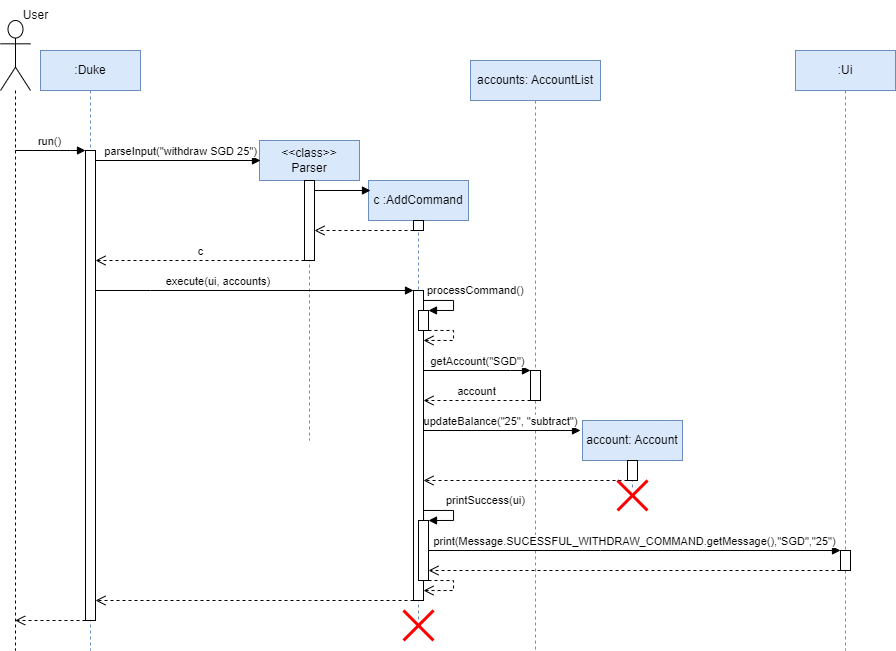

The diagram above was exported from draw.io. Its source (the exported page's mxGraphModel, read from the mxfile embedded in the PNG):
<mxGraphModel dx="924" dy="871" grid="1" gridSize="10" guides="1" tooltips="1" connect="1" arrows="1" fold="1" page="0" pageScale="1" pageWidth="850" pageHeight="1100" background="#FFFFFF" math="0" shadow="0">
  <root>
    <mxCell id="0" />
    <mxCell id="1" parent="0" />
    <mxCell id="cWejEI39qg-8yP3Bkxt4-2" value="" style="shape=umlLifeline;perimeter=lifelinePerimeter;whiteSpace=wrap;html=1;container=1;dropTarget=0;collapsible=0;recursiveResize=0;outlineConnect=0;portConstraint=eastwest;newEdgeStyle={&quot;edgeStyle&quot;:&quot;elbowEdgeStyle&quot;,&quot;elbow&quot;:&quot;vertical&quot;,&quot;curved&quot;:0,&quot;rounded&quot;:0};participant=umlActor;size=70;" vertex="1" parent="1">
      <mxGeometry x="10" y="10" width="30" height="630" as="geometry" />
    </mxCell>
    <mxCell id="cWejEI39qg-8yP3Bkxt4-3" value="User" style="text;html=1;align=center;verticalAlign=middle;resizable=0;points=[];autosize=1;strokeColor=none;fillColor=none;" vertex="1" parent="1">
      <mxGeometry x="20" y="-10" width="50" height="30" as="geometry" />
    </mxCell>
    <mxCell id="cWejEI39qg-8yP3Bkxt4-5" value="run()" style="html=1;verticalAlign=bottom;endArrow=block;edgeStyle=elbowEdgeStyle;elbow=vertical;curved=0;rounded=0;" edge="1" target="cWejEI39qg-8yP3Bkxt4-4" parent="1" source="cWejEI39qg-8yP3Bkxt4-2">
      <mxGeometry relative="1" as="geometry">
        <mxPoint x="300" y="280" as="sourcePoint" />
        <Array as="points">
          <mxPoint x="80" y="140" />
        </Array>
      </mxGeometry>
    </mxCell>
    <mxCell id="cWejEI39qg-8yP3Bkxt4-6" value="" style="html=1;verticalAlign=bottom;endArrow=open;dashed=1;endSize=8;edgeStyle=elbowEdgeStyle;elbow=vertical;curved=0;rounded=0;" edge="1" source="cWejEI39qg-8yP3Bkxt4-4" parent="1" target="cWejEI39qg-8yP3Bkxt4-2">
      <mxGeometry relative="1" as="geometry">
        <mxPoint x="300" y="355" as="targetPoint" />
        <mxPoint x="90" y="370" as="sourcePoint" />
        <Array as="points">
          <mxPoint x="60" y="610" />
        </Array>
      </mxGeometry>
    </mxCell>
    <mxCell id="cWejEI39qg-8yP3Bkxt4-7" value=":Duke" style="shape=umlLifeline;perimeter=lifelinePerimeter;whiteSpace=wrap;html=1;container=1;dropTarget=0;collapsible=0;recursiveResize=0;outlineConnect=0;portConstraint=eastwest;newEdgeStyle={&quot;edgeStyle&quot;:&quot;elbowEdgeStyle&quot;,&quot;elbow&quot;:&quot;vertical&quot;,&quot;curved&quot;:0,&quot;rounded&quot;:0};fillColor=#dae8fc;strokeColor=#6c8ebf;" vertex="1" parent="1">
      <mxGeometry x="50" y="40" width="100" height="600" as="geometry" />
    </mxCell>
    <mxCell id="cWejEI39qg-8yP3Bkxt4-4" value="" style="html=1;points=[];perimeter=orthogonalPerimeter;outlineConnect=0;targetShapes=umlLifeline;portConstraint=eastwest;newEdgeStyle={&quot;edgeStyle&quot;:&quot;elbowEdgeStyle&quot;,&quot;elbow&quot;:&quot;vertical&quot;,&quot;curved&quot;:0,&quot;rounded&quot;:0};" vertex="1" parent="cWejEI39qg-8yP3Bkxt4-7">
      <mxGeometry x="45" y="100" width="10" height="470" as="geometry" />
    </mxCell>
    <mxCell id="cWejEI39qg-8yP3Bkxt4-8" value="&amp;lt;&amp;lt;class&amp;gt;&amp;gt;&lt;br&gt;Parser" style="shape=umlLifeline;perimeter=lifelinePerimeter;whiteSpace=wrap;html=1;container=1;dropTarget=0;collapsible=0;recursiveResize=0;outlineConnect=0;portConstraint=eastwest;newEdgeStyle={&quot;edgeStyle&quot;:&quot;elbowEdgeStyle&quot;,&quot;elbow&quot;:&quot;vertical&quot;,&quot;curved&quot;:0,&quot;rounded&quot;:0};fillColor=#dae8fc;strokeColor=#6c8ebf;" vertex="1" parent="1">
      <mxGeometry x="269" y="130" width="100" height="300" as="geometry" />
    </mxCell>
    <mxCell id="cWejEI39qg-8yP3Bkxt4-14" value="" style="html=1;points=[];perimeter=orthogonalPerimeter;outlineConnect=0;targetShapes=umlLifeline;portConstraint=eastwest;newEdgeStyle={&quot;edgeStyle&quot;:&quot;elbowEdgeStyle&quot;,&quot;elbow&quot;:&quot;vertical&quot;,&quot;curved&quot;:0,&quot;rounded&quot;:0};" vertex="1" parent="cWejEI39qg-8yP3Bkxt4-8">
      <mxGeometry x="45" y="40" width="10" height="80" as="geometry" />
    </mxCell>
    <mxCell id="cWejEI39qg-8yP3Bkxt4-13" value="parseInput(&quot;withdraw SGD 25&quot;)" style="html=1;verticalAlign=bottom;endArrow=block;edgeStyle=elbowEdgeStyle;elbow=vertical;curved=0;rounded=0;" edge="1" parent="1" source="cWejEI39qg-8yP3Bkxt4-4">
      <mxGeometry x="0.0303" relative="1" as="geometry">
        <mxPoint x="110" y="150" as="sourcePoint" />
        <mxPoint x="270" y="150" as="targetPoint" />
        <Array as="points">
          <mxPoint x="270" y="150" />
          <mxPoint x="190" y="150" />
          <mxPoint x="170" y="150" />
        </Array>
        <mxPoint as="offset" />
      </mxGeometry>
    </mxCell>
    <mxCell id="cWejEI39qg-8yP3Bkxt4-15" value="c" style="html=1;verticalAlign=bottom;endArrow=open;dashed=1;endSize=8;edgeStyle=elbowEdgeStyle;elbow=vertical;curved=0;rounded=0;" edge="1" parent="1" source="cWejEI39qg-8yP3Bkxt4-14" target="cWejEI39qg-8yP3Bkxt4-4">
      <mxGeometry relative="1" as="geometry">
        <mxPoint x="240" y="250" as="sourcePoint" />
        <mxPoint x="160" y="250" as="targetPoint" />
        <Array as="points">
          <mxPoint x="230" y="250" />
        </Array>
      </mxGeometry>
    </mxCell>
    <mxCell id="cWejEI39qg-8yP3Bkxt4-16" value="c :AddCommand" style="shape=umlLifeline;perimeter=lifelinePerimeter;whiteSpace=wrap;html=1;container=1;dropTarget=0;collapsible=0;recursiveResize=0;outlineConnect=0;portConstraint=eastwest;newEdgeStyle={&quot;edgeStyle&quot;:&quot;elbowEdgeStyle&quot;,&quot;elbow&quot;:&quot;vertical&quot;,&quot;curved&quot;:0,&quot;rounded&quot;:0};fillColor=#dae8fc;strokeColor=#6c8ebf;" vertex="1" parent="1">
      <mxGeometry x="378" y="170" width="100" height="440" as="geometry" />
    </mxCell>
    <mxCell id="cWejEI39qg-8yP3Bkxt4-17" value="" style="html=1;points=[];perimeter=orthogonalPerimeter;outlineConnect=0;targetShapes=umlLifeline;portConstraint=eastwest;newEdgeStyle={&quot;edgeStyle&quot;:&quot;elbowEdgeStyle&quot;,&quot;elbow&quot;:&quot;vertical&quot;,&quot;curved&quot;:0,&quot;rounded&quot;:0};" vertex="1" parent="cWejEI39qg-8yP3Bkxt4-16">
      <mxGeometry x="45" y="40" width="10" height="10" as="geometry" />
    </mxCell>
    <mxCell id="cWejEI39qg-8yP3Bkxt4-24" value="" style="html=1;points=[];perimeter=orthogonalPerimeter;outlineConnect=0;targetShapes=umlLifeline;portConstraint=eastwest;newEdgeStyle={&quot;edgeStyle&quot;:&quot;elbowEdgeStyle&quot;,&quot;elbow&quot;:&quot;vertical&quot;,&quot;curved&quot;:0,&quot;rounded&quot;:0};" vertex="1" parent="cWejEI39qg-8yP3Bkxt4-16">
      <mxGeometry x="45" y="110" width="10" height="310" as="geometry" />
    </mxCell>
    <mxCell id="cWejEI39qg-8yP3Bkxt4-27" value="" style="html=1;points=[];perimeter=orthogonalPerimeter;outlineConnect=0;targetShapes=umlLifeline;portConstraint=eastwest;newEdgeStyle={&quot;edgeStyle&quot;:&quot;elbowEdgeStyle&quot;,&quot;elbow&quot;:&quot;vertical&quot;,&quot;curved&quot;:0,&quot;rounded&quot;:0};" vertex="1" parent="cWejEI39qg-8yP3Bkxt4-16">
      <mxGeometry x="50" y="130" width="10" height="20" as="geometry" />
    </mxCell>
    <mxCell id="cWejEI39qg-8yP3Bkxt4-28" value="processCommand()" style="html=1;align=left;spacingLeft=2;endArrow=block;rounded=0;edgeStyle=orthogonalEdgeStyle;curved=0;rounded=0;" edge="1" target="cWejEI39qg-8yP3Bkxt4-27" parent="cWejEI39qg-8yP3Bkxt4-16" source="cWejEI39qg-8yP3Bkxt4-24">
      <mxGeometry x="-1" y="10" relative="1" as="geometry">
        <mxPoint x="55" y="160" as="sourcePoint" />
        <Array as="points">
          <mxPoint x="85" y="120" />
          <mxPoint x="85" y="130" />
        </Array>
        <mxPoint as="offset" />
      </mxGeometry>
    </mxCell>
    <mxCell id="cWejEI39qg-8yP3Bkxt4-30" value="" style="html=1;verticalAlign=bottom;endArrow=open;dashed=1;endSize=8;edgeStyle=orthogonalEdgeStyle;elbow=vertical;rounded=0;" edge="1" parent="cWejEI39qg-8yP3Bkxt4-16" source="cWejEI39qg-8yP3Bkxt4-27" target="cWejEI39qg-8yP3Bkxt4-24">
      <mxGeometry relative="1" as="geometry">
        <mxPoint x="115" y="200" as="sourcePoint" />
        <mxPoint x="55" y="210" as="targetPoint" />
        <Array as="points">
          <mxPoint x="85" y="150" />
          <mxPoint x="85" y="160" />
        </Array>
      </mxGeometry>
    </mxCell>
    <mxCell id="cWejEI39qg-8yP3Bkxt4-45" value="" style="html=1;points=[];perimeter=orthogonalPerimeter;outlineConnect=0;targetShapes=umlLifeline;portConstraint=eastwest;newEdgeStyle={&quot;edgeStyle&quot;:&quot;elbowEdgeStyle&quot;,&quot;elbow&quot;:&quot;vertical&quot;,&quot;curved&quot;:0,&quot;rounded&quot;:0};" vertex="1" parent="cWejEI39qg-8yP3Bkxt4-16">
      <mxGeometry x="50" y="340" width="10" height="60" as="geometry" />
    </mxCell>
    <mxCell id="cWejEI39qg-8yP3Bkxt4-46" value="printSuccess(ui)" style="html=1;align=left;spacingLeft=2;endArrow=block;rounded=0;edgeStyle=orthogonalEdgeStyle;curved=0;rounded=0;" edge="1" parent="cWejEI39qg-8yP3Bkxt4-16" target="cWejEI39qg-8yP3Bkxt4-45">
      <mxGeometry x="-0.1429" y="10" relative="1" as="geometry">
        <mxPoint x="60" y="340" as="sourcePoint" />
        <Array as="points">
          <mxPoint x="55" y="330" />
          <mxPoint x="85" y="330" />
          <mxPoint x="85" y="340" />
        </Array>
        <mxPoint as="offset" />
      </mxGeometry>
    </mxCell>
    <mxCell id="cWejEI39qg-8yP3Bkxt4-47" value="" style="html=1;verticalAlign=bottom;endArrow=open;dashed=1;endSize=8;edgeStyle=orthogonalEdgeStyle;elbow=vertical;rounded=0;" edge="1" parent="cWejEI39qg-8yP3Bkxt4-16" source="cWejEI39qg-8yP3Bkxt4-45" target="cWejEI39qg-8yP3Bkxt4-24">
      <mxGeometry relative="1" as="geometry">
        <mxPoint x="115" y="380" as="sourcePoint" />
        <mxPoint x="55" y="390" as="targetPoint" />
        <Array as="points">
          <mxPoint x="85" y="400" />
          <mxPoint x="85" y="410" />
        </Array>
      </mxGeometry>
    </mxCell>
    <mxCell id="cWejEI39qg-8yP3Bkxt4-52" value="" style="shape=umlDestroy;whiteSpace=wrap;html=1;strokeWidth=3;targetShapes=umlLifeline;strokeColor=#FF0000;" vertex="1" parent="cWejEI39qg-8yP3Bkxt4-16">
      <mxGeometry x="35" y="430" width="30" height="30" as="geometry" />
    </mxCell>
    <mxCell id="cWejEI39qg-8yP3Bkxt4-18" value="" style="html=1;verticalAlign=bottom;endArrow=block;edgeStyle=elbowEdgeStyle;elbow=vertical;curved=0;rounded=0;" edge="1" parent="1" source="cWejEI39qg-8yP3Bkxt4-14">
      <mxGeometry relative="1" as="geometry">
        <mxPoint x="310" y="180" as="sourcePoint" />
        <mxPoint x="380" y="180" as="targetPoint" />
        <Array as="points">
          <mxPoint x="380" y="180" />
        </Array>
      </mxGeometry>
    </mxCell>
    <mxCell id="cWejEI39qg-8yP3Bkxt4-19" value="" style="html=1;verticalAlign=bottom;endArrow=open;dashed=1;endSize=8;edgeStyle=elbowEdgeStyle;elbow=vertical;curved=0;rounded=0;" edge="1" parent="1" source="cWejEI39qg-8yP3Bkxt4-17" target="cWejEI39qg-8yP3Bkxt4-14">
      <mxGeometry relative="1" as="geometry">
        <mxPoint x="425" y="250" as="sourcePoint" />
        <mxPoint x="290" y="250" as="targetPoint" />
        <Array as="points">
          <mxPoint x="370" y="220" />
          <mxPoint x="350" y="190" />
        </Array>
      </mxGeometry>
    </mxCell>
    <mxCell id="cWejEI39qg-8yP3Bkxt4-25" value="execute(ui, accounts)&amp;nbsp;" style="html=1;verticalAlign=bottom;endArrow=block;edgeStyle=elbowEdgeStyle;elbow=vertical;curved=0;rounded=0;" edge="1" target="cWejEI39qg-8yP3Bkxt4-24" parent="1" source="cWejEI39qg-8yP3Bkxt4-4">
      <mxGeometry x="-0.2187" relative="1" as="geometry">
        <mxPoint x="350" y="270" as="sourcePoint" />
        <Array as="points">
          <mxPoint x="160" y="280" />
        </Array>
        <mxPoint as="offset" />
      </mxGeometry>
    </mxCell>
    <mxCell id="cWejEI39qg-8yP3Bkxt4-26" value="" style="html=1;verticalAlign=bottom;endArrow=open;dashed=1;endSize=8;edgeStyle=elbowEdgeStyle;elbow=vertical;curved=0;rounded=0;" edge="1" source="cWejEI39qg-8yP3Bkxt4-24" parent="1" target="cWejEI39qg-8yP3Bkxt4-4">
      <mxGeometry relative="1" as="geometry">
        <mxPoint x="350" y="345" as="targetPoint" />
        <Array as="points">
          <mxPoint x="320" y="590" />
          <mxPoint x="240" y="500" />
        </Array>
      </mxGeometry>
    </mxCell>
    <mxCell id="cWejEI39qg-8yP3Bkxt4-31" value="accounts: AccountList" style="shape=umlLifeline;perimeter=lifelinePerimeter;whiteSpace=wrap;html=1;container=1;dropTarget=0;collapsible=0;recursiveResize=0;outlineConnect=0;portConstraint=eastwest;newEdgeStyle={&quot;edgeStyle&quot;:&quot;elbowEdgeStyle&quot;,&quot;elbow&quot;:&quot;vertical&quot;,&quot;curved&quot;:0,&quot;rounded&quot;:0};fillColor=#dae8fc;strokeColor=#6c8ebf;" vertex="1" parent="1">
      <mxGeometry x="480" y="50" width="130" height="590" as="geometry" />
    </mxCell>
    <mxCell id="cWejEI39qg-8yP3Bkxt4-32" value="" style="html=1;points=[];perimeter=orthogonalPerimeter;outlineConnect=0;targetShapes=umlLifeline;portConstraint=eastwest;newEdgeStyle={&quot;edgeStyle&quot;:&quot;elbowEdgeStyle&quot;,&quot;elbow&quot;:&quot;vertical&quot;,&quot;curved&quot;:0,&quot;rounded&quot;:0};" vertex="1" parent="cWejEI39qg-8yP3Bkxt4-31">
      <mxGeometry x="60" y="310" width="10" height="30" as="geometry" />
    </mxCell>
    <mxCell id="cWejEI39qg-8yP3Bkxt4-33" value="getAccount(&quot;SGD&quot;)" style="html=1;verticalAlign=bottom;endArrow=block;edgeStyle=elbowEdgeStyle;elbow=vertical;curved=0;rounded=0;" edge="1" target="cWejEI39qg-8yP3Bkxt4-32" parent="1" source="cWejEI39qg-8yP3Bkxt4-24">
      <mxGeometry relative="1" as="geometry">
        <mxPoint x="500" y="370" as="sourcePoint" />
        <Array as="points">
          <mxPoint x="520" y="360" />
        </Array>
        <mxPoint as="offset" />
      </mxGeometry>
    </mxCell>
    <mxCell id="cWejEI39qg-8yP3Bkxt4-34" value="account" style="html=1;verticalAlign=bottom;endArrow=open;dashed=1;endSize=8;edgeStyle=elbowEdgeStyle;elbow=vertical;curved=0;rounded=0;" edge="1" source="cWejEI39qg-8yP3Bkxt4-32" parent="1" target="cWejEI39qg-8yP3Bkxt4-24">
      <mxGeometry relative="1" as="geometry">
        <mxPoint x="500" y="445" as="targetPoint" />
        <Array as="points">
          <mxPoint x="510" y="390" />
          <mxPoint x="510" y="390" />
          <mxPoint x="540" y="400" />
        </Array>
      </mxGeometry>
    </mxCell>
    <mxCell id="cWejEI39qg-8yP3Bkxt4-36" value="account: Account" style="shape=umlLifeline;perimeter=lifelinePerimeter;whiteSpace=wrap;html=1;container=1;dropTarget=0;collapsible=0;recursiveResize=0;outlineConnect=0;portConstraint=eastwest;newEdgeStyle={&quot;edgeStyle&quot;:&quot;elbowEdgeStyle&quot;,&quot;elbow&quot;:&quot;vertical&quot;,&quot;curved&quot;:0,&quot;rounded&quot;:0};fillColor=#dae8fc;strokeColor=#6c8ebf;" vertex="1" parent="1">
      <mxGeometry x="592" y="410" width="100" height="70" as="geometry" />
    </mxCell>
    <mxCell id="cWejEI39qg-8yP3Bkxt4-37" value="" style="html=1;points=[];perimeter=orthogonalPerimeter;outlineConnect=0;targetShapes=umlLifeline;portConstraint=eastwest;newEdgeStyle={&quot;edgeStyle&quot;:&quot;elbowEdgeStyle&quot;,&quot;elbow&quot;:&quot;vertical&quot;,&quot;curved&quot;:0,&quot;rounded&quot;:0};" vertex="1" parent="cWejEI39qg-8yP3Bkxt4-36">
      <mxGeometry x="45" y="40" width="10" height="20" as="geometry" />
    </mxCell>
    <mxCell id="cWejEI39qg-8yP3Bkxt4-41" value="" style="shape=umlDestroy;whiteSpace=wrap;html=1;strokeWidth=3;targetShapes=umlLifeline;strokeColor=#FF0000;" vertex="1" parent="cWejEI39qg-8yP3Bkxt4-36">
      <mxGeometry x="35" y="60" width="30" height="30" as="geometry" />
    </mxCell>
    <mxCell id="cWejEI39qg-8yP3Bkxt4-38" value="updateBalance(&quot;25&quot;, &quot;subtract&quot;)" style="html=1;verticalAlign=bottom;endArrow=block;edgeStyle=elbowEdgeStyle;elbow=vertical;curved=0;rounded=0;" edge="1" parent="1" source="cWejEI39qg-8yP3Bkxt4-24">
      <mxGeometry x="-0.0191" relative="1" as="geometry">
        <mxPoint x="440" y="420" as="sourcePoint" />
        <mxPoint x="590" y="420" as="targetPoint" />
        <Array as="points">
          <mxPoint x="590" y="420" />
          <mxPoint x="670" y="468" />
          <mxPoint x="670" y="448" />
          <mxPoint x="620" y="438" />
          <mxPoint x="570" y="468" />
        </Array>
        <mxPoint as="offset" />
      </mxGeometry>
    </mxCell>
    <mxCell id="cWejEI39qg-8yP3Bkxt4-39" value="" style="html=1;verticalAlign=bottom;endArrow=open;dashed=1;endSize=8;edgeStyle=elbowEdgeStyle;elbow=vertical;curved=0;rounded=0;" edge="1" source="cWejEI39qg-8yP3Bkxt4-37" parent="1" target="cWejEI39qg-8yP3Bkxt4-24">
      <mxGeometry x="0.0048" relative="1" as="geometry">
        <mxPoint x="645" y="565" as="targetPoint" />
        <Array as="points">
          <mxPoint x="520" y="470" />
          <mxPoint x="540" y="450" />
        </Array>
        <mxPoint as="offset" />
      </mxGeometry>
    </mxCell>
    <mxCell id="cWejEI39qg-8yP3Bkxt4-48" value=":Ui" style="shape=umlLifeline;perimeter=lifelinePerimeter;whiteSpace=wrap;html=1;container=1;dropTarget=0;collapsible=0;recursiveResize=0;outlineConnect=0;portConstraint=eastwest;newEdgeStyle={&quot;edgeStyle&quot;:&quot;elbowEdgeStyle&quot;,&quot;elbow&quot;:&quot;vertical&quot;,&quot;curved&quot;:0,&quot;rounded&quot;:0};fillColor=#dae8fc;strokeColor=#6c8ebf;" vertex="1" parent="1">
      <mxGeometry x="805" y="40" width="100" height="600" as="geometry" />
    </mxCell>
    <mxCell id="cWejEI39qg-8yP3Bkxt4-49" value="" style="html=1;points=[];perimeter=orthogonalPerimeter;outlineConnect=0;targetShapes=umlLifeline;portConstraint=eastwest;newEdgeStyle={&quot;edgeStyle&quot;:&quot;elbowEdgeStyle&quot;,&quot;elbow&quot;:&quot;vertical&quot;,&quot;curved&quot;:0,&quot;rounded&quot;:0};" vertex="1" parent="cWejEI39qg-8yP3Bkxt4-48">
      <mxGeometry x="45" y="500" width="10" height="20" as="geometry" />
    </mxCell>
    <mxCell id="cWejEI39qg-8yP3Bkxt4-50" value="print(Message.SUCESSFUL_WITHDRAW_COMMAND.getMessage(),&quot;SGD&quot;,&quot;25&quot;)" style="html=1;verticalAlign=bottom;endArrow=block;edgeStyle=elbowEdgeStyle;elbow=vertical;curved=0;rounded=0;" edge="1" target="cWejEI39qg-8yP3Bkxt4-49" parent="1" source="cWejEI39qg-8yP3Bkxt4-45">
      <mxGeometry relative="1" as="geometry">
        <mxPoint x="720" y="530" as="sourcePoint" />
        <Array as="points">
          <mxPoint x="610" y="540" />
          <mxPoint x="750" y="520" />
        </Array>
      </mxGeometry>
    </mxCell>
    <mxCell id="cWejEI39qg-8yP3Bkxt4-51" value="" style="html=1;verticalAlign=bottom;endArrow=open;dashed=1;endSize=8;edgeStyle=elbowEdgeStyle;elbow=vertical;curved=0;rounded=0;" edge="1" source="cWejEI39qg-8yP3Bkxt4-49" parent="1" target="cWejEI39qg-8yP3Bkxt4-45">
      <mxGeometry relative="1" as="geometry">
        <mxPoint x="795" y="595" as="targetPoint" />
        <Array as="points">
          <mxPoint x="780" y="560" />
          <mxPoint x="720" y="600" />
        </Array>
      </mxGeometry>
    </mxCell>
  </root>
</mxGraphModel>